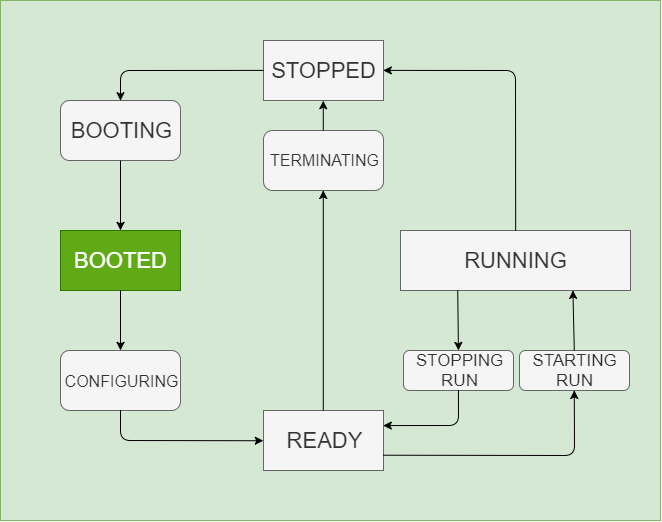

The diagram above was exported from draw.io. Its source (the exported page's mxGraphModel, read from the mxfile embedded in the PNG):
<mxGraphModel dx="730" dy="557" grid="1" gridSize="10" guides="1" tooltips="1" connect="1" arrows="1" fold="1" page="1" pageScale="1" pageWidth="827" pageHeight="1169" math="0" shadow="0">
  <root>
    <mxCell id="0" />
    <mxCell id="1" parent="0" />
    <mxCell id="2" value="" style="rounded=0;whiteSpace=wrap;html=1;fillColor=#d5e8d4;strokeColor=#82b366;" vertex="1" parent="1">
      <mxGeometry x="90" y="180" width="660" height="520" as="geometry" />
    </mxCell>
    <mxCell id="3" value="&lt;span&gt;&lt;font style=&quot;font-size: 22px&quot;&gt;STOPPED&lt;/font&gt;&lt;/span&gt;" style="rounded=0;whiteSpace=wrap;html=1;fillColor=#f5f5f5;strokeColor=#666666;fontColor=#333333;" vertex="1" parent="1">
      <mxGeometry x="353" y="220" width="120" height="60" as="geometry" />
    </mxCell>
    <mxCell id="4" value="&lt;span&gt;&lt;font style=&quot;font-size: 22px&quot;&gt;BOOTED&lt;/font&gt;&lt;/span&gt;" style="rounded=0;whiteSpace=wrap;html=1;fillColor=#60a917;strokeColor=#2D7600;fontColor=#ffffff;" vertex="1" parent="1">
      <mxGeometry x="150" y="410" width="120" height="60" as="geometry" />
    </mxCell>
    <mxCell id="5" value="&lt;span&gt;&lt;font style=&quot;font-size: 22px&quot;&gt;READY&lt;/font&gt;&lt;/span&gt;" style="rounded=0;whiteSpace=wrap;html=1;fillColor=#f5f5f5;strokeColor=#666666;fontColor=#333333;" vertex="1" parent="1">
      <mxGeometry x="353" y="590" width="120" height="60" as="geometry" />
    </mxCell>
    <mxCell id="6" value="&lt;font style=&quot;font-size: 22px&quot;&gt;BOOTING&lt;/font&gt;" style="rounded=1;whiteSpace=wrap;html=1;fillColor=#f5f5f5;strokeColor=#666666;fontColor=#333333;" vertex="1" parent="1">
      <mxGeometry x="150" y="280" width="120" height="60" as="geometry" />
    </mxCell>
    <mxCell id="7" value="&lt;span&gt;&lt;font style=&quot;font-size: 22px&quot;&gt;RUNNING&lt;/font&gt;&lt;/span&gt;" style="rounded=0;whiteSpace=wrap;html=1;fillColor=#f5f5f5;strokeColor=#666666;fontColor=#333333;" vertex="1" parent="1">
      <mxGeometry x="490" y="410" width="230" height="60" as="geometry" />
    </mxCell>
    <mxCell id="8" value="&lt;font style=&quot;font-size: 16px&quot;&gt;CONFIGURING&lt;/font&gt;" style="rounded=1;whiteSpace=wrap;html=1;fillColor=#f5f5f5;strokeColor=#666666;fontColor=#333333;" vertex="1" parent="1">
      <mxGeometry x="150" y="530" width="120" height="60" as="geometry" />
    </mxCell>
    <mxCell id="9" value="" style="endArrow=classic;html=1;exitX=0;exitY=0.5;exitDx=0;exitDy=0;entryX=0.5;entryY=0;entryDx=0;entryDy=0;" edge="1" source="3" target="6" parent="1">
      <mxGeometry width="50" height="50" relative="1" as="geometry">
        <mxPoint x="90" y="770" as="sourcePoint" />
        <mxPoint x="140" y="720" as="targetPoint" />
        <Array as="points">
          <mxPoint x="210" y="250" />
        </Array>
      </mxGeometry>
    </mxCell>
    <mxCell id="10" value="" style="endArrow=classic;html=1;exitX=0.5;exitY=1;exitDx=0;exitDy=0;entryX=0.5;entryY=0;entryDx=0;entryDy=0;" edge="1" source="6" target="4" parent="1">
      <mxGeometry width="50" height="50" relative="1" as="geometry">
        <mxPoint x="90" y="770" as="sourcePoint" />
        <mxPoint x="140" y="720" as="targetPoint" />
      </mxGeometry>
    </mxCell>
    <mxCell id="11" value="" style="endArrow=classic;html=1;exitX=0.5;exitY=1;exitDx=0;exitDy=0;entryX=0.5;entryY=0;entryDx=0;entryDy=0;" edge="1" source="4" target="8" parent="1">
      <mxGeometry width="50" height="50" relative="1" as="geometry">
        <mxPoint x="90" y="770" as="sourcePoint" />
        <mxPoint x="140" y="720" as="targetPoint" />
        <Array as="points" />
      </mxGeometry>
    </mxCell>
    <mxCell id="12" value="" style="endArrow=classic;html=1;exitX=0.5;exitY=1;exitDx=0;exitDy=0;entryX=0;entryY=0.5;entryDx=0;entryDy=0;" edge="1" source="8" target="5" parent="1">
      <mxGeometry width="50" height="50" relative="1" as="geometry">
        <mxPoint x="90" y="770" as="sourcePoint" />
        <mxPoint x="140" y="720" as="targetPoint" />
        <Array as="points">
          <mxPoint x="210" y="620" />
        </Array>
      </mxGeometry>
    </mxCell>
    <mxCell id="13" value="&lt;font style=&quot;font-size: 17px&quot;&gt;STARTING&lt;br&gt;RUN&lt;br&gt;&lt;/font&gt;" style="rounded=1;whiteSpace=wrap;html=1;fillColor=#f5f5f5;strokeColor=#666666;fontColor=#333333;" vertex="1" parent="1">
      <mxGeometry x="609" y="530" width="110" height="40" as="geometry" />
    </mxCell>
    <mxCell id="14" value="" style="endArrow=classic;html=1;entryX=1;entryY=0.5;entryDx=0;entryDy=0;exitX=0.5;exitY=0;exitDx=0;exitDy=0;" edge="1" source="7" target="3" parent="1">
      <mxGeometry width="50" height="50" relative="1" as="geometry">
        <mxPoint x="90" y="770" as="sourcePoint" />
        <mxPoint x="140" y="720" as="targetPoint" />
        <Array as="points">
          <mxPoint x="605" y="250" />
        </Array>
      </mxGeometry>
    </mxCell>
    <mxCell id="15" value="&lt;font style=&quot;font-size: 17px&quot;&gt;STOPPING&lt;br&gt;RUN&lt;br&gt;&lt;/font&gt;" style="rounded=1;whiteSpace=wrap;html=1;fillColor=#f5f5f5;strokeColor=#666666;fontColor=#333333;" vertex="1" parent="1">
      <mxGeometry x="493" y="530" width="110" height="40" as="geometry" />
    </mxCell>
    <mxCell id="16" value="" style="endArrow=classic;html=1;entryX=0.75;entryY=1;entryDx=0;entryDy=0;exitX=0.5;exitY=0;exitDx=0;exitDy=0;" edge="1" source="13" target="7" parent="1">
      <mxGeometry width="50" height="50" relative="1" as="geometry">
        <mxPoint x="90" y="770" as="sourcePoint" />
        <mxPoint x="140" y="720" as="targetPoint" />
      </mxGeometry>
    </mxCell>
    <mxCell id="17" value="" style="endArrow=classic;html=1;exitX=0.25;exitY=1;exitDx=0;exitDy=0;entryX=0.5;entryY=0;entryDx=0;entryDy=0;" edge="1" source="7" target="15" parent="1">
      <mxGeometry width="50" height="50" relative="1" as="geometry">
        <mxPoint x="90" y="770" as="sourcePoint" />
        <mxPoint x="140" y="720" as="targetPoint" />
      </mxGeometry>
    </mxCell>
    <mxCell id="18" value="" style="endArrow=classic;html=1;entryX=0.5;entryY=1;entryDx=0;entryDy=0;exitX=1;exitY=0.75;exitDx=0;exitDy=0;" edge="1" source="5" target="13" parent="1">
      <mxGeometry width="50" height="50" relative="1" as="geometry">
        <mxPoint x="90" y="770" as="sourcePoint" />
        <mxPoint x="140" y="720" as="targetPoint" />
        <Array as="points">
          <mxPoint x="664" y="635" />
        </Array>
      </mxGeometry>
    </mxCell>
    <mxCell id="19" value="" style="endArrow=classic;html=1;exitX=0.5;exitY=1;exitDx=0;exitDy=0;entryX=1;entryY=0.25;entryDx=0;entryDy=0;" edge="1" source="15" target="5" parent="1">
      <mxGeometry width="50" height="50" relative="1" as="geometry">
        <mxPoint x="90" y="770" as="sourcePoint" />
        <mxPoint x="140" y="720" as="targetPoint" />
        <Array as="points">
          <mxPoint x="548" y="605" />
        </Array>
      </mxGeometry>
    </mxCell>
    <mxCell id="20" value="&lt;font style=&quot;font-size: 16px&quot;&gt;TERMINATING&lt;/font&gt;" style="rounded=1;whiteSpace=wrap;html=1;fillColor=#f5f5f5;strokeColor=#666666;fontColor=#333333;" vertex="1" parent="1">
      <mxGeometry x="353" y="310" width="120" height="60" as="geometry" />
    </mxCell>
    <mxCell id="21" value="" style="endArrow=classic;html=1;entryX=0.5;entryY=1;entryDx=0;entryDy=0;exitX=0.5;exitY=0;exitDx=0;exitDy=0;" edge="1" source="20" target="3" parent="1">
      <mxGeometry width="50" height="50" relative="1" as="geometry">
        <mxPoint x="80" y="770" as="sourcePoint" />
        <mxPoint x="130" y="720" as="targetPoint" />
      </mxGeometry>
    </mxCell>
    <mxCell id="22" value="" style="endArrow=classic;html=1;entryX=0.5;entryY=1;entryDx=0;entryDy=0;exitX=0.5;exitY=0;exitDx=0;exitDy=0;" edge="1" source="5" target="20" parent="1">
      <mxGeometry width="50" height="50" relative="1" as="geometry">
        <mxPoint x="90" y="770" as="sourcePoint" />
        <mxPoint x="140" y="720" as="targetPoint" />
      </mxGeometry>
    </mxCell>
  </root>
</mxGraphModel>